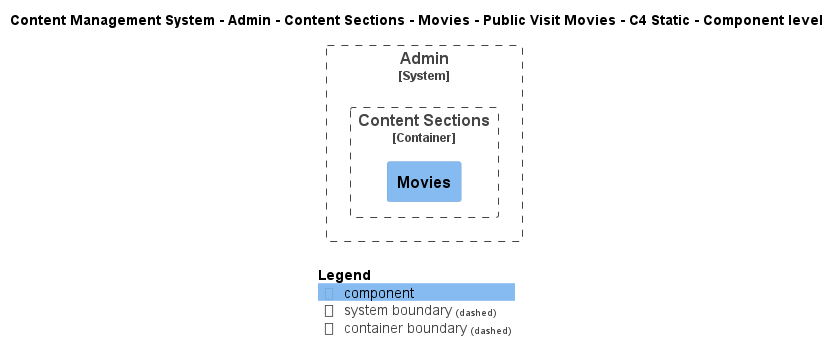

The diagram above was rendered by PlantUML. Its source (embedded in the PNG):
@startuml
!include ..\..\..\..\..\..\..\..\..\.c4s\C4_Component.puml

AddElementTag("c4interflow:lifecycle:new", $bgColor=green, $fontColor=#ffffff, $borderColor=green, $shadowing="False")
AddElementTag("c4interflow:lifecycle:changed", $bgColor=orange, $fontColor=#ffffff, $borderColor=orange, $shadowing="False")
AddElementTag("c4interflow:lifecycle:removed", $bgColor=red, $fontColor=#ffffff, $borderColor=red, $shadowing="False")

AddRelTag("c4interflow:lifecycle:new", $textColor=green, $lineColor=green)
AddRelTag("c4interflow:lifecycle:changed", $textColor=orange, $lineColor=orange)
AddRelTag("c4interflow:lifecycle:removed", $textColor=red, $lineColor=red)

SHOW_PERSON_PORTRAIT()
LAYOUT_TOP_DOWN()

skinparam linetype polyline

title Content Management System - Admin - Content Sections - Movies - Public Visit Movies - C4 Static - Component level


System_Boundary(ContentManagementSystem.SoftwareSystems.Admin, "Admin") {
    
Container_Boundary(ContentManagementSystem.SoftwareSystems.Admin.Containers.ContentSections, "Content Sections") {
    Component(ContentManagementSystem.SoftwareSystems.Admin.Containers.ContentSections.Components.Movies, "Movies", "", "")
}
}



SHOW_LEGEND()
@enduml